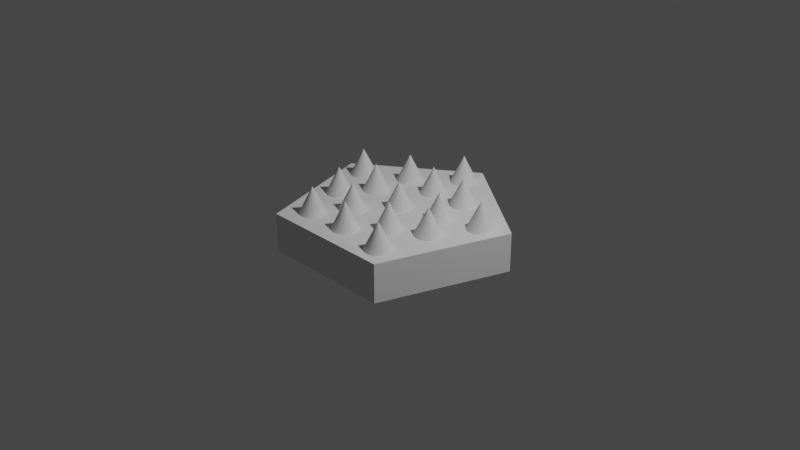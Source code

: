 # Source: Trap.blend  (saved by Blender 2.82.7; exported with 4.5.12 LTS)
import bpy
from mathutils import Matrix  # noqa: F401  (used for matrix-valued properties, if any)

bpy.ops.wm.read_factory_settings(use_empty=True)
scene = bpy.context.scene
scene.name = 'Scene'

# ---- collections
col_collection = bpy.data.collections.new('Collection'); scene.collection.children.link(col_collection)

# ---- world
world_world = bpy.data.worlds.new('World'); scene.world = world_world
world_world.use_nodes = True; world_world.node_tree.nodes.clear()
_N = world_world.node_tree.nodes; _L = world_world.node_tree.links
n0 = _N.new('ShaderNodeOutputWorld'); n0.name = 'World Output'; n0.location = (300, 300)
n1 = _N.new('ShaderNodeBackground'); n1.name = 'Background'; n1.location = (10, 300)
n1.inputs[0].default_value = (0.05088, 0.05088, 0.05088, 1.0)
_L.new(n1.outputs[0], n0.inputs[0])
n0.is_active_output = True
world_world.color = (0.05088, 0.05088, 0.05088)
world_world.use_sun_shadow = False
world_world.sun_shadow_jitter_overblur = 0.0

# ---- cameras
cam_camera = bpy.data.cameras.new('Camera')
cam_camera.clip_end = 100.0
cam_camera.ortho_scale = 7.314

# ---- lights
light_light = bpy.data.lights.new('Light', 'POINT')
light_light.transmission_factor = 0.0
light_light.energy = 1000.0
light_light.shadow_soft_size = 0.1
light_light.shadow_maximum_resolution = 0.006
light_light.use_absolute_resolution = True

# ---- meshes
me_cylinder = bpy.data.meshes.new('Cylinder')
me_cylinder.from_pydata([(0.0, 1.232, 0.8188), (0.0, 1.232, 1.232), (1.171, 0.3806, 0.8188), (1.171, 0.3806, 1.232), (0.7239, -0.9964, 0.8188), (0.7239, -0.9964, 1.232), (-0.7239, -0.9964, 0.8188), (-0.7239, -0.9964, 1.232), (-1.171, 0.3806, 0.8188), (-1.171, 0.3806, 1.232), (0.0, 0.1917, 1.136), (0.03741, 0.1881, 1.136), (0.07338, 0.1772, 1.136), (0.1065, 0.1594, 1.136), (0.1356, 0.1356, 1.136), (0.1594, 0.1065, 1.136), (0.1772, 0.07338, 1.136), (0.1881, 0.03741, 1.136), (0.1917, 1.448e-08, 1.136), (0.1881, -0.03741, 1.136), (0.1772, -0.07338, 1.136), (0.1594, -0.1065, 1.136), (0.1356, -0.1356, 1.136), (0.1065, -0.1594, 1.136), (0.07338, -0.1772, 1.136), (0.03741, -0.1881, 1.136), (-6.248e-08, -0.1917, 1.136), (-0.03741, -0.1881, 1.136), (-0.07338, -0.1772, 1.136), (-0.1065, -0.1594, 1.136), (-0.1356, -0.1356, 1.136), (-0.1594, -0.1065, 1.136), (-0.1772, -0.07338, 1.136), (0.0, 0.0, 1.52), (-0.1881, -0.03741, 1.136), (-0.1917, 1.852e-07, 1.136), (-0.1881, 0.03741, 1.136), (-0.1772, 0.07338, 1.136), (-0.1594, 0.1065, 1.136), (-0.1356, 0.1356, 1.136), (-0.1065, 0.1594, 1.136), (-0.07338, 0.1772, 1.136), (-0.03741, 0.1881, 1.136), (0.8921, 0.4322, 1.136), (0.9296, 0.4285, 1.136), (0.9655, 0.4176, 1.136), (0.9987, 0.3999, 1.136), (1.028, 0.3761, 1.136), (1.052, 0.347, 1.136), (1.069, 0.3139, 1.136), (1.08, 0.2779, 1.136), (1.084, 0.2405, 1.136), (1.08, 0.2031, 1.136), (1.069, 0.1671, 1.136), (1.052, 0.134, 1.136), (1.028, 0.1049, 1.136), (0.9987, 0.08105, 1.136), (0.9655, 0.06333, 1.136), (0.9296, 0.05242, 1.136), (0.8921, 0.04873, 1.136), (0.8547, 0.05242, 1.136), (0.8188, 0.06333, 1.136), (0.7856, 0.08105, 1.136), (0.7566, 0.1049, 1.136), (0.7327, 0.134, 1.136), (0.715, 0.1671, 1.136), (0.8921, 0.2405, 1.52), (0.7041, 0.2031, 1.136), (0.7004, 0.2405, 1.136), (0.7041, 0.2779, 1.136), (0.715, 0.3139, 1.136), (0.7327, 0.347, 1.136), (0.7566, 0.3761, 1.136), (0.7856, 0.3999, 1.136), (0.8188, 0.4176, 1.136), (0.8547, 0.4285, 1.136), (0.5301, -0.5758, 1.136), (0.5675, -0.5795, 1.136), (0.6035, -0.5904, 1.136), (0.6367, -0.6081, 1.136), (0.6657, -0.6319, 1.136), (0.6896, -0.661, 1.136), (0.7073, -0.6941, 1.136), (0.7182, -0.7301, 1.136), (0.7219, -0.7675, 1.136), (0.7182, -0.8049, 1.136), (0.7073, -0.8409, 1.136), (0.6896, -0.8741, 1.136), (0.6657, -0.9031, 1.136), (0.6367, -0.927, 1.136), (0.6035, -0.9447, 1.136), (0.5675, -0.9556, 1.136), (0.5301, -0.9593, 1.136), (0.4927, -0.9556, 1.136), (0.4568, -0.9447, 1.136), (0.4236, -0.927, 1.136), (0.3945, -0.9031, 1.136), (0.3707, -0.8741, 1.136), (0.353, -0.8409, 1.136), (0.5301, -0.7675, 1.52), (0.3421, -0.8049, 1.136), (0.3384, -0.7675, 1.136), (0.3421, -0.7301, 1.136), (0.353, -0.6941, 1.136), (0.3707, -0.661, 1.136), (0.3945, -0.6319, 1.136), (0.4236, -0.6081, 1.136), (0.4568, -0.5904, 1.136), (0.4927, -0.5795, 1.136), (-0.4971, -0.5191, 1.136), (-0.4597, -0.5227, 1.136), (-0.4238, -0.5336, 1.136), (-0.3906, -0.5514, 1.136), (-0.3616, -0.5752, 1.136), (-0.3377, -0.6043, 1.136), (-0.32, -0.6374, 1.136), (-0.3091, -0.6734, 1.136), (-0.3054, -0.7108, 1.136), (-0.3091, -0.7482, 1.136), (-0.32, -0.7842, 1.136), (-0.3377, -0.8173, 1.136), (-0.3616, -0.8464, 1.136), (-0.3906, -0.8702, 1.136), (-0.4238, -0.888, 1.136), (-0.4597, -0.8989, 1.136), (-0.4971, -0.9025, 1.136), (-0.5346, -0.8989, 1.136), (-0.5705, -0.888, 1.136), (-0.6037, -0.8702, 1.136), (-0.6327, -0.8464, 1.136), (-0.6566, -0.8173, 1.136), (-0.6743, -0.7842, 1.136), (-0.4971, -0.7108, 1.52), (-0.6852, -0.7482, 1.136), (-0.6889, -0.7108, 1.136), (-0.6852, -0.6734, 1.136), (-0.6743, -0.6374, 1.136), (-0.6566, -0.6043, 1.136), (-0.6327, -0.5752, 1.136), (-0.6037, -0.5514, 1.136), (-0.5705, -0.5336, 1.136), (-0.5346, -0.5227, 1.136), (-0.8727, 0.4928, 1.136), (-0.8353, 0.4891, 1.136), (-0.7993, 0.4782, 1.136), (-0.7662, 0.4604, 1.136), (-0.7371, 0.4366, 1.136), (-0.7133, 0.4075, 1.136), (-0.6955, 0.3744, 1.136), (-0.6846, 0.3384, 1.136), (-0.681, 0.301, 1.136), (-0.6846, 0.2636, 1.136), (-0.6955, 0.2276, 1.136), (-0.7133, 0.1945, 1.136), (-0.7371, 0.1654, 1.136), (-0.7662, 0.1416, 1.136), (-0.7993, 0.1239, 1.136), (-0.8353, 0.1129, 1.136), (-0.8727, 0.1093, 1.136), (-0.9101, 0.1129, 1.136), (-0.9461, 0.1239, 1.136), (-0.9792, 0.1416, 1.136), (-1.008, 0.1654, 1.136), (-1.032, 0.1945, 1.136), (-1.05, 0.2276, 1.136), (-0.8727, 0.301, 1.52), (-1.061, 0.2636, 1.136), (-1.064, 0.301, 1.136), (-1.061, 0.3384, 1.136), (-1.05, 0.3744, 1.136), (-1.032, 0.4075, 1.136), (-1.008, 0.4366, 1.136), (-0.9792, 0.4604, 1.136), (-0.9461, 0.4782, 1.136), (-0.9101, 0.4891, 1.136), (0.001247, 1.126, 1.136), (0.03866, 1.123, 1.136), (0.07463, 1.112, 1.136), (0.1078, 1.094, 1.136), (0.1368, 1.07, 1.136), (0.1607, 1.041, 1.136), (0.1784, 1.008, 1.136), (0.1893, 0.9721, 1.136), (0.193, 0.9347, 1.136), (0.1893, 0.8973, 1.136), (0.1784, 0.8613, 1.136), (0.1607, 0.8282, 1.136), (0.1368, 0.7991, 1.136), (0.1078, 0.7753, 1.136), (0.07463, 0.7576, 1.136), (0.03866, 0.7467, 1.136), (0.001247, 0.743, 1.136), (-0.03616, 0.7467, 1.136), (-0.07213, 0.7576, 1.136), (-0.1053, 0.7753, 1.136), (-0.1343, 0.7991, 1.136), (-0.1582, 0.8282, 1.136), (-0.1759, 0.8613, 1.136), (0.001247, 0.9347, 1.52), (-0.1868, 0.8973, 1.136), (-0.1905, 0.9347, 1.136), (-0.1868, 0.9721, 1.136), (-0.1759, 1.008, 1.136), (-0.1582, 1.041, 1.136), (-0.1343, 1.07, 1.136), (-0.1053, 1.094, 1.136), (-0.07213, 1.112, 1.136), (-0.03616, 1.123, 1.136), (-0.01456, 0.6936, 1.136), (0.02284, 0.6899, 1.136), (0.05882, 0.679, 1.136), (0.09197, 0.6613, 1.136), (0.121, 0.6374, 1.136), (0.1449, 0.6084, 1.136), (0.1626, 0.5752, 1.136), (0.1735, 0.5393, 1.136), (0.1772, 0.5018, 1.136), (0.1735, 0.4644, 1.136), (0.1626, 0.4285, 1.136), (0.1449, 0.3953, 1.136), (0.121, 0.3663, 1.136), (0.09197, 0.3424, 1.136), (0.05882, 0.3247, 1.136), (0.02284, 0.3138, 1.136), (-0.01456, 0.3101, 1.136), (-0.05197, 0.3138, 1.136), (-0.08794, 0.3247, 1.136), (-0.1211, 0.3424, 1.136), (-0.1501, 0.3663, 1.136), (-0.174, 0.3953, 1.136), (-0.1917, 0.4285, 1.136), (-0.01456, 0.5018, 1.52), (-0.2026, 0.4644, 1.136), (-0.2063, 0.5018, 1.136), (-0.2026, 0.5393, 1.136), (-0.1917, 0.5752, 1.136), (-0.174, 0.6084, 1.136), (-0.1501, 0.6374, 1.136), (-0.1211, 0.6613, 1.136), (-0.08794, 0.679, 1.136), (-0.05197, 0.6899, 1.136), (0.4611, 0.3013, 1.136), (0.4985, 0.2976, 1.136), (0.5345, 0.2867, 1.136), (0.5676, 0.269, 1.136), (0.5967, 0.2451, 1.136), (0.6205, 0.2161, 1.136), (0.6383, 0.1829, 1.136), (0.6492, 0.147, 1.136), (0.6528, 0.1095, 1.136), (0.6492, 0.07213, 1.136), (0.6383, 0.03616, 1.136), (0.6205, 0.003013, 1.136), (0.5967, -0.02604, 1.136), (0.5676, -0.04989, 1.136), (0.5345, -0.06761, 1.136), (0.4985, -0.07852, 1.136), (0.4611, -0.08221, 1.136), (0.4237, -0.07852, 1.136), (0.3877, -0.06761, 1.136), (0.3546, -0.04989, 1.136), (0.3255, -0.02604, 1.136), (0.3017, 0.003014, 1.136), (0.2839, 0.03616, 1.136), (0.4611, 0.1095, 1.52), (0.273, 0.07213, 1.136), (0.2694, 0.1095, 1.136), (0.273, 0.147, 1.136), (0.2839, 0.1829, 1.136), (0.3017, 0.2161, 1.136), (0.3255, 0.2451, 1.136), (0.3546, 0.269, 1.136), (0.3877, 0.2867, 1.136), (0.4237, 0.2976, 1.136), (0.2818, -0.2093, 1.136), (0.3192, -0.213, 1.136), (0.3552, -0.2239, 1.136), (0.3883, -0.2416, 1.136), (0.4174, -0.2654, 1.136), (0.4412, -0.2945, 1.136), (0.4589, -0.3276, 1.136), (0.4698, -0.3636, 1.136), (0.4735, -0.401, 1.136), (0.4698, -0.4384, 1.136), (0.4589, -0.4744, 1.136), (0.4412, -0.5075, 1.136), (0.4174, -0.5366, 1.136), (0.3883, -0.5604, 1.136), (0.3552, -0.5782, 1.136), (0.3192, -0.5891, 1.136), (0.2818, -0.5928, 1.136), (0.2444, -0.5891, 1.136), (0.2084, -0.5782, 1.136), (0.1752, -0.5604, 1.136), (0.1462, -0.5366, 1.136), (0.1223, -0.5075, 1.136), (0.1046, -0.4744, 1.136), (0.2818, -0.401, 1.52), (0.09371, -0.4384, 1.136), (0.09003, -0.401, 1.136), (0.09371, -0.3636, 1.136), (0.1046, -0.3276, 1.136), (0.1223, -0.2945, 1.136), (0.1462, -0.2654, 1.136), (0.1752, -0.2416, 1.136), (0.2084, -0.2239, 1.136), (0.2444, -0.213, 1.136), (-0.2854, -0.1765, 1.136), (-0.248, -0.1802, 1.136), (-0.212, -0.1911, 1.136), (-0.1789, -0.2088, 1.136), (-0.1498, -0.2327, 1.136), (-0.126, -0.2617, 1.136), (-0.1083, -0.2949, 1.136), (-0.09736, -0.3308, 1.136), (-0.09368, -0.3682, 1.136), (-0.09736, -0.4056, 1.136), (-0.1083, -0.4416, 1.136), (-0.126, -0.4748, 1.136), (-0.1498, -0.5038, 1.136), (-0.1789, -0.5277, 1.136), (-0.212, -0.5454, 1.136), (-0.248, -0.5563, 1.136), (-0.2854, -0.56, 1.136), (-0.3228, -0.5563, 1.136), (-0.3588, -0.5454, 1.136), (-0.392, -0.5277, 1.136), (-0.421, -0.5038, 1.136), (-0.4449, -0.4748, 1.136), (-0.4626, -0.4416, 1.136), (-0.2854, -0.3682, 1.52), (-0.4735, -0.4056, 1.136), (-0.4772, -0.3682, 1.136), (-0.4735, -0.3308, 1.136), (-0.4626, -0.2949, 1.136), (-0.4449, -0.2617, 1.136), (-0.421, -0.2327, 1.136), (-0.392, -0.2088, 1.136), (-0.3588, -0.1911, 1.136), (-0.3228, -0.1802, 1.136), (-0.4741, 0.3127, 1.136), (-0.4367, 0.309, 1.136), (-0.4007, 0.2981, 1.136), (-0.3676, 0.2804, 1.136), (-0.3385, 0.2565, 1.136), (-0.3147, 0.2274, 1.136), (-0.297, 0.1943, 1.136), (-0.286, 0.1583, 1.136), (-0.2824, 0.1209, 1.136), (-0.286, 0.08351, 1.136), (-0.297, 0.04754, 1.136), (-0.3147, 0.01439, 1.136), (-0.3385, -0.01467, 1.136), (-0.3676, -0.03851, 1.136), (-0.4007, -0.05623, 1.136), (-0.4367, -0.06715, 1.136), (-0.4741, -0.07083, 1.136), (-0.5115, -0.06715, 1.136), (-0.5475, -0.05623, 1.136), (-0.5806, -0.03851, 1.136), (-0.6097, -0.01467, 1.136), (-0.6335, 0.01439, 1.136), (-0.6513, 0.04754, 1.136), (-0.4741, 0.1209, 1.52), (-0.6622, 0.08351, 1.136), (-0.6659, 0.1209, 1.136), (-0.6622, 0.1583, 1.136), (-0.6513, 0.1943, 1.136), (-0.6335, 0.2274, 1.136), (-0.6097, 0.2565, 1.136), (-0.5806, 0.2804, 1.136), (-0.5475, 0.2981, 1.136), (-0.5115, 0.309, 1.136), (-0.4136, 0.7393, 1.136), (-0.3762, 0.7356, 1.136), (-0.3402, 0.7247, 1.136), (-0.3071, 0.707, 1.136), (-0.278, 0.6832, 1.136), (-0.2542, 0.6541, 1.136), (-0.2365, 0.6209, 1.136), (-0.2256, 0.585, 1.136), (-0.2219, 0.5476, 1.136), (-0.2256, 0.5102, 1.136), (-0.2365, 0.4742, 1.136), (-0.2542, 0.441, 1.136), (-0.278, 0.412, 1.136), (-0.3071, 0.3881, 1.136), (-0.3402, 0.3704, 1.136), (-0.3762, 0.3595, 1.136), (-0.4136, 0.3558, 1.136), (-0.451, 0.3595, 1.136), (-0.487, 0.3704, 1.136), (-0.5202, 0.3881, 1.136), (-0.5492, 0.412, 1.136), (-0.5731, 0.441, 1.136), (-0.5908, 0.4742, 1.136), (-0.4136, 0.5476, 1.52), (-0.6017, 0.5102, 1.136), (-0.6054, 0.5476, 1.136), (-0.6017, 0.585, 1.136), (-0.5908, 0.6209, 1.136), (-0.5731, 0.6541, 1.136), (-0.5492, 0.6832, 1.136), (-0.5202, 0.707, 1.136), (-0.487, 0.7247, 1.136), (-0.451, 0.7356, 1.136), (0.3916, 0.7089, 1.136), (0.429, 0.7052, 1.136), (0.465, 0.6943, 1.136), (0.4982, 0.6766, 1.136), (0.5272, 0.6528, 1.136), (0.5511, 0.6237, 1.136), (0.5688, 0.5906, 1.136), (0.5797, 0.5546, 1.136), (0.5834, 0.5172, 1.136), (0.5797, 0.4798, 1.136), (0.5688, 0.4438, 1.136), (0.5511, 0.4106, 1.136), (0.5272, 0.3816, 1.136), (0.4982, 0.3577, 1.136), (0.465, 0.34, 1.136), (0.429, 0.3291, 1.136), (0.3916, 0.3254, 1.136), (0.3542, 0.3291, 1.136), (0.3182, 0.34, 1.136), (0.2851, 0.3577, 1.136), (0.256, 0.3816, 1.136), (0.2322, 0.4106, 1.136), (0.2145, 0.4438, 1.136), (0.3916, 0.5172, 1.52), (0.2036, 0.4798, 1.136), (0.1999, 0.5172, 1.136), (0.2036, 0.5546, 1.136), (0.2145, 0.5906, 1.136), (0.2322, 0.6237, 1.136), (0.256, 0.6528, 1.136), (0.2851, 0.6766, 1.136), (0.3182, 0.6943, 1.136), (0.3542, 0.7052, 1.136), (0.6315, -0.0229, 1.136), (0.6689, -0.02659, 1.136), (0.7049, -0.0375, 1.136), (0.738, -0.05522, 1.136), (0.7671, -0.07907, 1.136), (0.7909, -0.1081, 1.136), (0.8087, -0.1413, 1.136), (0.8196, -0.1772, 1.136), (0.8232, -0.2147, 1.136), (0.8196, -0.2521, 1.136), (0.8087, -0.288, 1.136), (0.7909, -0.3212, 1.136), (0.7671, -0.3502, 1.136), (0.738, -0.3741, 1.136), (0.7049, -0.3918, 1.136), (0.6689, -0.4027, 1.136), (0.6315, -0.4064, 1.136), (0.5941, -0.4027, 1.136), (0.5581, -0.3918, 1.136), (0.525, -0.3741, 1.136), (0.4959, -0.3502, 1.136), (0.4721, -0.3212, 1.136), (0.4543, -0.288, 1.136), (0.6315, -0.2147, 1.52), (0.4434, -0.2521, 1.136), (0.4398, -0.2147, 1.136), (0.4434, -0.1772, 1.136), (0.4543, -0.1413, 1.136), (0.4721, -0.1081, 1.136), (0.4959, -0.07907, 1.136), (0.525, -0.05522, 1.136), (0.5581, -0.0375, 1.136), (0.5941, -0.02659, 1.136), (-0.01133, -0.5138, 1.136), (0.02608, -0.5175, 1.136), (0.06205, -0.5284, 1.136), (0.0952, -0.5461, 1.136), (0.1243, -0.57, 1.136), (0.1481, -0.599, 1.136), (0.1658, -0.6322, 1.136), (0.1767, -0.6681, 1.136), (0.1804, -0.7055, 1.136), (0.1767, -0.743, 1.136), (0.1658, -0.7789, 1.136), (0.1481, -0.8121, 1.136), (0.1243, -0.8411, 1.136), (0.0952, -0.865, 1.136), (0.06205, -0.8827, 1.136), (0.02608, -0.8936, 1.136), (-0.01133, -0.8973, 1.136), (-0.04874, -0.8936, 1.136), (-0.08471, -0.8827, 1.136), (-0.1179, -0.865, 1.136), (-0.1469, -0.8411, 1.136), (-0.1708, -0.8121, 1.136), (-0.1885, -0.7789, 1.136), (-0.01133, -0.7055, 1.52), (-0.1994, -0.743, 1.136), (-0.2031, -0.7055, 1.136), (-0.1994, -0.6681, 1.136), (-0.1885, -0.6322, 1.136), (-0.1708, -0.599, 1.136), (-0.1469, -0.57, 1.136), (-0.1179, -0.5461, 1.136), (-0.08471, -0.5284, 1.136), (-0.04874, -0.5175, 1.136), (-0.6834, -0.01163, 1.136), (-0.646, -0.01532, 1.136), (-0.61, -0.02623, 1.136), (-0.5769, -0.04395, 1.136), (-0.5478, -0.06779, 1.136), (-0.524, -0.09685, 1.136), (-0.5062, -0.13, 1.136), (-0.4953, -0.166, 1.136), (-0.4916, -0.2034, 1.136), (-0.4953, -0.2408, 1.136), (-0.5062, -0.2768, 1.136), (-0.524, -0.3099, 1.136), (-0.5478, -0.339, 1.136), (-0.5769, -0.3628, 1.136), (-0.61, -0.3805, 1.136), (-0.646, -0.3914, 1.136), (-0.6834, -0.3951, 1.136), (-0.7208, -0.3914, 1.136), (-0.7568, -0.3805, 1.136), (-0.7899, -0.3628, 1.136), (-0.819, -0.339, 1.136), (-0.8428, -0.3099, 1.136), (-0.8605, -0.2768, 1.136), (-0.6834, -0.2034, 1.52), (-0.8715, -0.2408, 1.136), (-0.8751, -0.2034, 1.136), (-0.8715, -0.166, 1.136), (-0.8605, -0.13, 1.136), (-0.8428, -0.09685, 1.136), (-0.819, -0.06779, 1.136), (-0.7899, -0.04395, 1.136), (-0.7568, -0.02623, 1.136), (-0.7208, -0.01532, 1.136)], [], [(0, 1, 3, 2), (2, 3, 5, 4), (4, 5, 7, 6), (3, 1, 9, 7, 5), (6, 7, 9, 8), (8, 9, 1, 0), (0, 2, 4, 6, 8), (10, 33, 11), (11, 33, 12), (12, 33, 13), (13, 33, 14), (14, 33, 15), (15, 33, 16), (16, 33, 17), (17, 33, 18), (18, 33, 19), (19, 33, 20), (20, 33, 21), (21, 33, 22), (22, 33, 23), (23, 33, 24), (24, 33, 25), (25, 33, 26), (26, 33, 27), (27, 33, 28), (28, 33, 29), (29, 33, 30), (30, 33, 31), (31, 33, 32), (32, 33, 34), (34, 33, 35), (35, 33, 36), (36, 33, 37), (37, 33, 38), (38, 33, 39), (39, 33, 40), (40, 33, 41), (41, 33, 42), (42, 33, 10), (10, 11, 12, 13, 14, 15, 16, 17, 18, 19, 20, 21, 22, 23, 24, 25, 26, 27, 28, 29, 30, 31, 32, 34, 35, 36, 37, 38, 39, 40, 41, 42), (43, 66, 44), (44, 66, 45), (45, 66, 46), (46, 66, 47), (47, 66, 48), (48, 66, 49), (49, 66, 50), (50, 66, 51), (51, 66, 52), (52, 66, 53), (53, 66, 54), (54, 66, 55), (55, 66, 56), (56, 66, 57), (57, 66, 58), (58, 66, 59), (59, 66, 60), (60, 66, 61), (61, 66, 62), (62, 66, 63), (63, 66, 64), (64, 66, 65), (65, 66, 67), (67, 66, 68), (68, 66, 69), (69, 66, 70), (70, 66, 71), (71, 66, 72), (72, 66, 73), (73, 66, 74), (74, 66, 75), (75, 66, 43), (43, 44, 45, 46, 47, 48, 49, 50, 51, 52, 53, 54, 55, 56, 57, 58, 59, 60, 61, 62, 63, 64, 65, 67, 68, 69, 70, 71, 72, 73, 74, 75), (76, 99, 77), (77, 99, 78), (78, 99, 79), (79, 99, 80), (80, 99, 81), (81, 99, 82), (82, 99, 83), (83, 99, 84), (84, 99, 85), (85, 99, 86), (86, 99, 87), (87, 99, 88), (88, 99, 89), (89, 99, 90), (90, 99, 91), (91, 99, 92), (92, 99, 93), (93, 99, 94), (94, 99, 95), (95, 99, 96), (96, 99, 97), (97, 99, 98), (98, 99, 100), (100, 99, 101), (101, 99, 102), (102, 99, 103), (103, 99, 104), (104, 99, 105), (105, 99, 106), (106, 99, 107), (107, 99, 108), (108, 99, 76), (76, 77, 78, 79, 80, 81, 82, 83, 84, 85, 86, 87, 88, 89, 90, 91, 92, 93, 94, 95, 96, 97, 98, 100, 101, 102, 103, 104, 105, 106, 107, 108), (109, 132, 110), (110, 132, 111), (111, 132, 112), (112, 132, 113), (113, 132, 114), (114, 132, 115), (115, 132, 116), (116, 132, 117), (117, 132, 118), (118, 132, 119), (119, 132, 120), (120, 132, 121), (121, 132, 122), (122, 132, 123), (123, 132, 124), (124, 132, 125), (125, 132, 126), (126, 132, 127), (127, 132, 128), (128, 132, 129), (129, 132, 130), (130, 132, 131), (131, 132, 133), (133, 132, 134), (134, 132, 135), (135, 132, 136), (136, 132, 137), (137, 132, 138), (138, 132, 139), (139, 132, 140), (140, 132, 141), (141, 132, 109), (109, 110, 111, 112, 113, 114, 115, 116, 117, 118, 119, 120, 121, 122, 123, 124, 125, 126, 127, 128, 129, 130, 131, 133, 134, 135, 136, 137, 138, 139, 140, 141), (142, 165, 143), (143, 165, 144), (144, 165, 145), (145, 165, 146), (146, 165, 147), (147, 165, 148), (148, 165, 149), (149, 165, 150), (150, 165, 151), (151, 165, 152), (152, 165, 153), (153, 165, 154), (154, 165, 155), (155, 165, 156), (156, 165, 157), (157, 165, 158), (158, 165, 159), (159, 165, 160), (160, 165, 161), (161, 165, 162), (162, 165, 163), (163, 165, 164), (164, 165, 166), (166, 165, 167), (167, 165, 168), (168, 165, 169), (169, 165, 170), (170, 165, 171), (171, 165, 172), (172, 165, 173), (173, 165, 174), (174, 165, 142), (142, 143, 144, 145, 146, 147, 148, 149, 150, 151, 152, 153, 154, 155, 156, 157, 158, 159, 160, 161, 162, 163, 164, 166, 167, 168, 169, 170, 171, 172, 173, 174), (175, 198, 176), (176, 198, 177), (177, 198, 178), (178, 198, 179), (179, 198, 180), (180, 198, 181), (181, 198, 182), (182, 198, 183), (183, 198, 184), (184, 198, 185), (185, 198, 186), (186, 198, 187), (187, 198, 188), (188, 198, 189), (189, 198, 190), (190, 198, 191), (191, 198, 192), (192, 198, 193), (193, 198, 194), (194, 198, 195), (195, 198, 196), (196, 198, 197), (197, 198, 199), (199, 198, 200), (200, 198, 201), (201, 198, 202), (202, 198, 203), (203, 198, 204), (204, 198, 205), (205, 198, 206), (206, 198, 207), (207, 198, 175), (175, 176, 177, 178, 179, 180, 181, 182, 183, 184, 185, 186, 187, 188, 189, 190, 191, 192, 193, 194, 195, 196, 197, 199, 200, 201, 202, 203, 204, 205, 206, 207), (208, 231, 209), (209, 231, 210), (210, 231, 211), (211, 231, 212), (212, 231, 213), (213, 231, 214), (214, 231, 215), (215, 231, 216), (216, 231, 217), (217, 231, 218), (218, 231, 219), (219, 231, 220), (220, 231, 221), (221, 231, 222), (222, 231, 223), (223, 231, 224), (224, 231, 225), (225, 231, 226), (226, 231, 227), (227, 231, 228), (228, 231, 229), (229, 231, 230), (230, 231, 232), (232, 231, 233), (233, 231, 234), (234, 231, 235), (235, 231, 236), (236, 231, 237), (237, 231, 238), (238, 231, 239), (239, 231, 240), (240, 231, 208), (208, 209, 210, 211, 212, 213, 214, 215, 216, 217, 218, 219, 220, 221, 222, 223, 224, 225, 226, 227, 228, 229, 230, 232, 233, 234, 235, 236, 237, 238, 239, 240), (241, 264, 242), (242, 264, 243), (243, 264, 244), (244, 264, 245), (245, 264, 246), (246, 264, 247), (247, 264, 248), (248, 264, 249), (249, 264, 250), (250, 264, 251), (251, 264, 252), (252, 264, 253), (253, 264, 254), (254, 264, 255), (255, 264, 256), (256, 264, 257), (257, 264, 258), (258, 264, 259), (259, 264, 260), (260, 264, 261), (261, 264, 262), (262, 264, 263), (263, 264, 265), (265, 264, 266), (266, 264, 267), (267, 264, 268), (268, 264, 269), (269, 264, 270), (270, 264, 271), (271, 264, 272), (272, 264, 273), (273, 264, 241), (241, 242, 243, 244, 245, 246, 247, 248, 249, 250, 251, 252, 253, 254, 255, 256, 257, 258, 259, 260, 261, 262, 263, 265, 266, 267, 268, 269, 270, 271, 272, 273), (274, 297, 275), (275, 297, 276), (276, 297, 277), (277, 297, 278), (278, 297, 279), (279, 297, 280), (280, 297, 281), (281, 297, 282), (282, 297, 283), (283, 297, 284), (284, 297, 285), (285, 297, 286), (286, 297, 287), (287, 297, 288), (288, 297, 289), (289, 297, 290), (290, 297, 291), (291, 297, 292), (292, 297, 293), (293, 297, 294), (294, 297, 295), (295, 297, 296), (296, 297, 298), (298, 297, 299), (299, 297, 300), (300, 297, 301), (301, 297, 302), (302, 297, 303), (303, 297, 304), (304, 297, 305), (305, 297, 306), (306, 297, 274), (274, 275, 276, 277, 278, 279, 280, 281, 282, 283, 284, 285, 286, 287, 288, 289, 290, 291, 292, 293, 294, 295, 296, 298, 299, 300, 301, 302, 303, 304, 305, 306), (307, 330, 308), (308, 330, 309), (309, 330, 310), (310, 330, 311), (311, 330, 312), (312, 330, 313), (313, 330, 314), (314, 330, 315), (315, 330, 316), (316, 330, 317), (317, 330, 318), (318, 330, 319), (319, 330, 320), (320, 330, 321), (321, 330, 322), (322, 330, 323), (323, 330, 324), (324, 330, 325), (325, 330, 326), (326, 330, 327), (327, 330, 328), (328, 330, 329), (329, 330, 331), (331, 330, 332), (332, 330, 333), (333, 330, 334), (334, 330, 335), (335, 330, 336), (336, 330, 337), (337, 330, 338), (338, 330, 339), (339, 330, 307), (307, 308, 309, 310, 311, 312, 313, 314, 315, 316, 317, 318, 319, 320, 321, 322, 323, 324, 325, 326, 327, 328, 329, 331, 332, 333, 334, 335, 336, 337, 338, 339), (340, 363, 341), (341, 363, 342), (342, 363, 343), (343, 363, 344), (344, 363, 345), (345, 363, 346), (346, 363, 347), (347, 363, 348), (348, 363, 349), (349, 363, 350), (350, 363, 351), (351, 363, 352), (352, 363, 353), (353, 363, 354), (354, 363, 355), (355, 363, 356), (356, 363, 357), (357, 363, 358), (358, 363, 359), (359, 363, 360), (360, 363, 361), (361, 363, 362), (362, 363, 364), (364, 363, 365), (365, 363, 366), (366, 363, 367), (367, 363, 368), (368, 363, 369), (369, 363, 370), (370, 363, 371), (371, 363, 372), (372, 363, 340), (340, 341, 342, 343, 344, 345, 346, 347, 348, 349, 350, 351, 352, 353, 354, 355, 356, 357, 358, 359, 360, 361, 362, 364, 365, 366, 367, 368, 369, 370, 371, 372), (373, 396, 374), (374, 396, 375), (375, 396, 376), (376, 396, 377), (377, 396, 378), (378, 396, 379), (379, 396, 380), (380, 396, 381), (381, 396, 382), (382, 396, 383), (383, 396, 384), (384, 396, 385), (385, 396, 386), (386, 396, 387), (387, 396, 388), (388, 396, 389), (389, 396, 390), (390, 396, 391), (391, 396, 392), (392, 396, 393), (393, 396, 394), (394, 396, 395), (395, 396, 397), (397, 396, 398), (398, 396, 399), (399, 396, 400), (400, 396, 401), (401, 396, 402), (402, 396, 403), (403, 396, 404), (404, 396, 405), (405, 396, 373), (373, 374, 375, 376, 377, 378, 379, 380, 381, 382, 383, 384, 385, 386, 387, 388, 389, 390, 391, 392, 393, 394, 395, 397, 398, 399, 400, 401, 402, 403, 404, 405), (406, 429, 407), (407, 429, 408), (408, 429, 409), (409, 429, 410), (410, 429, 411), (411, 429, 412), (412, 429, 413), (413, 429, 414), (414, 429, 415), (415, 429, 416), (416, 429, 417), (417, 429, 418), (418, 429, 419), (419, 429, 420), (420, 429, 421), (421, 429, 422), (422, 429, 423), (423, 429, 424), (424, 429, 425), (425, 429, 426), (426, 429, 427), (427, 429, 428), (428, 429, 430), (430, 429, 431), (431, 429, 432), (432, 429, 433), (433, 429, 434), (434, 429, 435), (435, 429, 436), (436, 429, 437), (437, 429, 438), (438, 429, 406), (406, 407, 408, 409, 410, 411, 412, 413, 414, 415, 416, 417, 418, 419, 420, 421, 422, 423, 424, 425, 426, 427, 428, 430, 431, 432, 433, 434, 435, 436, 437, 438), (439, 462, 440), (440, 462, 441), (441, 462, 442), (442, 462, 443), (443, 462, 444), (444, 462, 445), (445, 462, 446), (446, 462, 447), (447, 462, 448), (448, 462, 449), (449, 462, 450), (450, 462, 451), (451, 462, 452), (452, 462, 453), (453, 462, 454), (454, 462, 455), (455, 462, 456), (456, 462, 457), (457, 462, 458), (458, 462, 459), (459, 462, 460), (460, 462, 461), (461, 462, 463), (463, 462, 464), (464, 462, 465), (465, 462, 466), (466, 462, 467), (467, 462, 468), (468, 462, 469), (469, 462, 470), (470, 462, 471), (471, 462, 439), (439, 440, 441, 442, 443, 444, 445, 446, 447, 448, 449, 450, 451, 452, 453, 454, 455, 456, 457, 458, 459, 460, 461, 463, 464, 465, 466, 467, 468, 469, 470, 471), (472, 495, 473), (473, 495, 474), (474, 495, 475), (475, 495, 476), (476, 495, 477), (477, 495, 478), (478, 495, 479), (479, 495, 480), (480, 495, 481), (481, 495, 482), (482, 495, 483), (483, 495, 484), (484, 495, 485), (485, 495, 486), (486, 495, 487), (487, 495, 488), (488, 495, 489), (489, 495, 490), (490, 495, 491), (491, 495, 492), (492, 495, 493), (493, 495, 494), (494, 495, 496), (496, 495, 497), (497, 495, 498), (498, 495, 499), (499, 495, 500), (500, 495, 501), (501, 495, 502), (502, 495, 503), (503, 495, 504), (504, 495, 472), (472, 473, 474, 475, 476, 477, 478, 479, 480, 481, 482, 483, 484, 485, 486, 487, 488, 489, 490, 491, 492, 493, 494, 496, 497, 498, 499, 500, 501, 502, 503, 504), (505, 528, 506), (506, 528, 507), (507, 528, 508), (508, 528, 509), (509, 528, 510), (510, 528, 511), (511, 528, 512), (512, 528, 513), (513, 528, 514), (514, 528, 515), (515, 528, 516), (516, 528, 517), (517, 528, 518), (518, 528, 519), (519, 528, 520), (520, 528, 521), (521, 528, 522), (522, 528, 523), (523, 528, 524), (524, 528, 525), (525, 528, 526), (526, 528, 527), (527, 528, 529), (529, 528, 530), (530, 528, 531), (531, 528, 532), (532, 528, 533), (533, 528, 534), (534, 528, 535), (535, 528, 536), (536, 528, 537), (537, 528, 505), (505, 506, 507, 508, 509, 510, 511, 512, 513, 514, 515, 516, 517, 518, 519, 520, 521, 522, 523, 524, 525, 526, 527, 529, 530, 531, 532, 533, 534, 535, 536, 537)])
_uv = me_cylinder.uv_layers.new(name='UVMap')
_uv.uv.foreach_set('vector', [1.0, 0.5, 1.0, 1.0, 0.8, 1.0, 0.8, 0.5, 0.8, 0.5, 0.8, 1.0, 0.6, 1.0, 0.6, 0.5, 0.6, 0.5, 0.6, 1.0, 0.4, 1.0, 0.4, 0.5, 0.4783, 0.3242, 0.25, 0.49, 0.02175, 0.3242, 0.1089, 0.05584, 0.3911, 0.05584, 0.4, 0.5, 0.4, 1.0, 0.2, 1.0, 0.2, 0.5, 0.2, 0.5, 0.2, 1.0, 2.98e-08, 1.0, 2.98e-08, 0.5, 0.75, 0.49, 0.9783, 0.3242, 0.8911, 0.05584, 0.6089, 0.05584, 0.5217, 0.3242, 0.25, 0.49, 0.25, 0.25, 0.2968, 0.4854, 0.2968, 0.4854, 0.25, 0.25, 0.3418, 0.4717, 0.3418, 0.4717, 0.25, 0.25, 0.3833, 0.4496, 0.3833, 0.4496, 0.25, 0.25, 0.4197, 0.4197, 0.4197, 0.4197, 0.25, 0.25, 0.4496, 0.3833, 0.4496, 0.3833, 0.25, 0.25, 0.4717, 0.3418, 0.4717, 0.3418, 0.25, 0.25, 0.4854, 0.2968, 0.4854, 0.2968, 0.25, 0.25, 0.49, 0.25, 0.49, 0.25, 0.25, 0.25, 0.4854, 0.2032, 0.4854, 0.2032, 0.25, 0.25, 0.4717, 0.1582, 0.4717, 0.1582, 0.25, 0.25, 0.4496, 0.1167, 0.4496, 0.1167, 0.25, 0.25, 0.4197, 0.08029, 0.4197, 0.08029, 0.25, 0.25, 0.3833, 0.05045, 0.3833, 0.05045, 0.25, 0.25, 0.3418, 0.02827, 0.3418, 0.02827, 0.25, 0.25, 0.2968, 0.01461, 0.2968, 0.01461, 0.25, 0.25, 0.25, 0.01, 0.25, 0.01, 0.25, 0.25, 0.2032, 0.01461, 0.2032, 0.01461, 0.25, 0.25, 0.1582, 0.02827, 0.1582, 0.02827, 0.25, 0.25, 0.1167, 0.05045, 0.1167, 0.05045, 0.25, 0.25, 0.08029, 0.08029, 0.08029, 0.08029, 0.25, 0.25, 0.05045, 0.1167, 0.05045, 0.1167, 0.25, 0.25, 0.02827, 0.1582, 0.02827, 0.1582, 0.25, 0.25, 0.01461, 0.2032, 0.01461, 0.2032, 0.25, 0.25, 0.01, 0.25, 0.01, 0.25, 0.25, 0.25, 0.01461, 0.2968, 0.01461, 0.2968, 0.25, 0.25, 0.02827, 0.3418, 0.02827, 0.3418, 0.25, 0.25, 0.05045, 0.3833, 0.05045, 0.3833, 0.25, 0.25, 0.08029, 0.4197, 0.08029, 0.4197, 0.25, 0.25, 0.1167, 0.4496, 0.1167, 0.4496, 0.25, 0.25, 0.1582, 0.4717, 0.1582, 0.4717, 0.25, 0.25, 0.2032, 0.4854, 0.2032, 0.4854, 0.25, 0.25, 0.25, 0.49, 0.75, 0.49, 0.7968, 0.4854, 0.8418, 0.4717, 0.8833, 0.4496, 0.9197, 0.4197, 0.9496, 0.3833, 0.9717, 0.3418, 0.9854, 0.2968, 0.99, 0.25, 0.9854, 0.2032, 0.9717, 0.1582, 0.9496, 0.1167, 0.9197, 0.08029, 0.8833, 0.05045, 0.8418, 0.02827, 0.7968, 0.01461, 0.75, 0.01, 0.7032, 0.01461, 0.6582, 0.02827, 0.6167, 0.05045, 0.5803, 0.08029, 0.5504, 0.1167, 0.5283, 0.1582, 0.5146, 0.2032, 0.51, 0.25, 0.5146, 0.2968, 0.5283, 0.3418, 0.5504, 0.3833, 0.5803, 0.4197, 0.6167, 0.4496, 0.6582, 0.4717, 0.7032, 0.4854, 0.25, 0.49, 0.25, 0.25, 0.2968, 0.4854, 0.2968, 0.4854, 0.25, 0.25, 0.3418, 0.4717, 0.3418, 0.4717, 0.25, 0.25, 0.3833, 0.4496, 0.3833, 0.4496, 0.25, 0.25, 0.4197, 0.4197, 0.4197, 0.4197, 0.25, 0.25, 0.4496, 0.3833, 0.4496, 0.3833, 0.25, 0.25, 0.4717, 0.3418, 0.4717, 0.3418, 0.25, 0.25, 0.4854, 0.2968, 0.4854, 0.2968, 0.25, 0.25, 0.49, 0.25, 0.49, 0.25, 0.25, 0.25, 0.4854, 0.2032, 0.4854, 0.2032, 0.25, 0.25, 0.4717, 0.1582, 0.4717, 0.1582, 0.25, 0.25, 0.4496, 0.1167, 0.4496, 0.1167, 0.25, 0.25, 0.4197, 0.08029, 0.4197, 0.08029, 0.25, 0.25, 0.3833, 0.05045, 0.3833, 0.05045, 0.25, 0.25, 0.3418, 0.02827, 0.3418, 0.02827, 0.25, 0.25, 0.2968, 0.01461, 0.2968, 0.01461, 0.25, 0.25, 0.25, 0.01, 0.25, 0.01, 0.25, 0.25, 0.2032, 0.01461, 0.2032, 0.01461, 0.25, 0.25, 0.1582, 0.02827, 0.1582, 0.02827, 0.25, 0.25, 0.1167, 0.05045, 0.1167, 0.05045, 0.25, 0.25, 0.08029, 0.08029, 0.08029, 0.08029, 0.25, 0.25, 0.05045, 0.1167, 0.05045, 0.1167, 0.25, 0.25, 0.02827, 0.1582, 0.02827, 0.1582, 0.25, 0.25, 0.01461, 0.2032, 0.01461, 0.2032, 0.25, 0.25, 0.01, 0.25, 0.01, 0.25, 0.25, 0.25, 0.01461, 0.2968, 0.01461, 0.2968, 0.25, 0.25, 0.02827, 0.3418, 0.02827, 0.3418, 0.25, 0.25, 0.05045, 0.3833, 0.05045, 0.3833, 0.25, 0.25, 0.08029, 0.4197, 0.08029, 0.4197, 0.25, 0.25, 0.1167, 0.4496, 0.1167, 0.4496, 0.25, 0.25, 0.1582, 0.4717, 0.1582, 0.4717, 0.25, 0.25, 0.2032, 0.4854, 0.2032, 0.4854, 0.25, 0.25, 0.25, 0.49, 0.75, 0.49, 0.7968, 0.4854, 0.8418, 0.4717, 0.8833, 0.4496, 0.9197, 0.4197, 0.9496, 0.3833, 0.9717, 0.3418, 0.9854, 0.2968, 0.99, 0.25, 0.9854, 0.2032, 0.9717, 0.1582, 0.9496, 0.1167, 0.9197, 0.08029, 0.8833, 0.05045, 0.8418, 0.02827, 0.7968, 0.01461, 0.75, 0.01, 0.7032, 0.01461, 0.6582, 0.02827, 0.6167, 0.05045, 0.5803, 0.08029, 0.5504, 0.1167, 0.5283, 0.1582, 0.5146, 0.2032, 0.51, 0.25, 0.5146, 0.2968, 0.5283, 0.3418, 0.5504, 0.3833, 0.5803, 0.4197, 0.6167, 0.4496, 0.6582, 0.4717, 0.7032, 0.4854, 0.25, 0.49, 0.25, 0.25, 0.2968, 0.4854, 0.2968, 0.4854, 0.25, 0.25, 0.3418, 0.4717, 0.3418, 0.4717, 0.25, 0.25, 0.3833, 0.4496, 0.3833, 0.4496, 0.25, 0.25, 0.4197, 0.4197, 0.4197, 0.4197, 0.25, 0.25, 0.4496, 0.3833, 0.4496, 0.3833, 0.25, 0.25, 0.4717, 0.3418, 0.4717, 0.3418, 0.25, 0.25, 0.4854, 0.2968, 0.4854, 0.2968, 0.25, 0.25, 0.49, 0.25, 0.49, 0.25, 0.25, 0.25, 0.4854, 0.2032, 0.4854, 0.2032, 0.25, 0.25, 0.4717, 0.1582, 0.4717, 0.1582, 0.25, 0.25, 0.4496, 0.1167, 0.4496, 0.1167, 0.25, 0.25, 0.4197, 0.08029, 0.4197, 0.08029, 0.25, 0.25, 0.3833, 0.05045, 0.3833, 0.05045, 0.25, 0.25, 0.3418, 0.02827, 0.3418, 0.02827, 0.25, 0.25, 0.2968, 0.01461, 0.2968, 0.01461, 0.25, 0.25, 0.25, 0.01, 0.25, 0.01, 0.25, 0.25, 0.2032, 0.01461, 0.2032, 0.01461, 0.25, 0.25, 0.1582, 0.02827, 0.1582, 0.02827, 0.25, 0.25, 0.1167, 0.05045, 0.1167, 0.05045, 0.25, 0.25, 0.08029, 0.08029, 0.08029, 0.08029, 0.25, 0.25, 0.05045, 0.1167, 0.05045, 0.1167, 0.25, 0.25, 0.02827, 0.1582, 0.02827, 0.1582, 0.25, 0.25, 0.01461, 0.2032, 0.01461, 0.2032, 0.25, 0.25, 0.01, 0.25, 0.01, 0.25, 0.25, 0.25, 0.01461, 0.2968, 0.01461, 0.2968, 0.25, 0.25, 0.02827, 0.3418, 0.02827, 0.3418, 0.25, 0.25, 0.05045, 0.3833, 0.05045, 0.3833, 0.25, 0.25, 0.08029, 0.4197, 0.08029, 0.4197, 0.25, 0.25, 0.1167, 0.4496, 0.1167, 0.4496, 0.25, 0.25, 0.1582, 0.4717, 0.1582, 0.4717, 0.25, 0.25, 0.2032, 0.4854, 0.2032, 0.4854, 0.25, 0.25, 0.25, 0.49, 0.75, 0.49, 0.7968, 0.4854, 0.8418, 0.4717, 0.8833, 0.4496, 0.9197, 0.4197, 0.9496, 0.3833, 0.9717, 0.3418, 0.9854, 0.2968, 0.99, 0.25, 0.9854, 0.2032, 0.9717, 0.1582, 0.9496, 0.1167, 0.9197, 0.08029, 0.8833, 0.05045, 0.8418, 0.02827, 0.7968, 0.01461, 0.75, 0.01, 0.7032, 0.01461, 0.6582, 0.02827, 0.6167, 0.05045, 0.5803, 0.08029, 0.5504, 0.1167, 0.5283, 0.1582, 0.5146, 0.2032, 0.51, 0.25, 0.5146, 0.2968, 0.5283, 0.3418, 0.5504, 0.3833, 0.5803, 0.4197, 0.6167, 0.4496, 0.6582, 0.4717, 0.7032, 0.4854, 0.25, 0.49, 0.25, 0.25, 0.2968, 0.4854, 0.2968, 0.4854, 0.25, 0.25, 0.3418, 0.4717, 0.3418, 0.4717, 0.25, 0.25, 0.3833, 0.4496, 0.3833, 0.4496, 0.25, 0.25, 0.4197, 0.4197, 0.4197, 0.4197, 0.25, 0.25, 0.4496, 0.3833, 0.4496, 0.3833, 0.25, 0.25, 0.4717, 0.3418, 0.4717, 0.3418, 0.25, 0.25, 0.4854, 0.2968, 0.4854, 0.2968, 0.25, 0.25, 0.49, 0.25, 0.49, 0.25, 0.25, 0.25, 0.4854, 0.2032, 0.4854, 0.2032, 0.25, 0.25, 0.4717, 0.1582, 0.4717, 0.1582, 0.25, 0.25, 0.4496, 0.1167, 0.4496, 0.1167, 0.25, 0.25, 0.4197, 0.08029, 0.4197, 0.08029, 0.25, 0.25, 0.3833, 0.05045, 0.3833, 0.05045, 0.25, 0.25, 0.3418, 0.02827, 0.3418, 0.02827, 0.25, 0.25, 0.2968, 0.01461, 0.2968, 0.01461, 0.25, 0.25, 0.25, 0.01, 0.25, 0.01, 0.25, 0.25, 0.2032, 0.01461, 0.2032, 0.01461, 0.25, 0.25, 0.1582, 0.02827, 0.1582, 0.02827, 0.25, 0.25, 0.1167, 0.05045, 0.1167, 0.05045, 0.25, 0.25, 0.08029, 0.08029, 0.08029, 0.08029, 0.25, 0.25, 0.05045, 0.1167, 0.05045, 0.1167, 0.25, 0.25, 0.02827, 0.1582, 0.02827, 0.1582, 0.25, 0.25, 0.01461, 0.2032, 0.01461, 0.2032, 0.25, 0.25, 0.01, 0.25, 0.01, 0.25, 0.25, 0.25, 0.01461, 0.2968, 0.01461, 0.2968, 0.25, 0.25, 0.02827, 0.3418, 0.02827, 0.3418, 0.25, 0.25, 0.05045, 0.3833, 0.05045, 0.3833, 0.25, 0.25, 0.08029, 0.4197, 0.08029, 0.4197, 0.25, 0.25, 0.1167, 0.4496, 0.1167, 0.4496, 0.25, 0.25, 0.1582, 0.4717, 0.1582, 0.4717, 0.25, 0.25, 0.2032, 0.4854, 0.2032, 0.4854, 0.25, 0.25, 0.25, 0.49, 0.75, 0.49, 0.7968, 0.4854, 0.8418, 0.4717, 0.8833, 0.4496, 0.9197, 0.4197, 0.9496, 0.3833, 0.9717, 0.3418, 0.9854, 0.2968, 0.99, 0.25, 0.9854, 0.2032, 0.9717, 0.1582, 0.9496, 0.1167, 0.9197, 0.08029, 0.8833, 0.05045, 0.8418, 0.02827, 0.7968, 0.01461, 0.75, 0.01, 0.7032, 0.01461, 0.6582, 0.02827, 0.6167, 0.05045, 0.5803, 0.08029, 0.5504, 0.1167, 0.5283, 0.1582, 0.5146, 0.2032, 0.51, 0.25, 0.5146, 0.2968, 0.5283, 0.3418, 0.5504, 0.3833, 0.5803, 0.4197, 0.6167, 0.4496, 0.6582, 0.4717, 0.7032, 0.4854, 0.25, 0.49, 0.25, 0.25, 0.2968, 0.4854, 0.2968, 0.4854, 0.25, 0.25, 0.3418, 0.4717, 0.3418, 0.4717, 0.25, 0.25, 0.3833, 0.4496, 0.3833, 0.4496, 0.25, 0.25, 0.4197, 0.4197, 0.4197, 0.4197, 0.25, 0.25, 0.4496, 0.3833, 0.4496, 0.3833, 0.25, 0.25, 0.4717, 0.3418, 0.4717, 0.3418, 0.25, 0.25, 0.4854, 0.2968, 0.4854, 0.2968, 0.25, 0.25, 0.49, 0.25, 0.49, 0.25, 0.25, 0.25, 0.4854, 0.2032, 0.4854, 0.2032, 0.25, 0.25, 0.4717, 0.1582, 0.4717, 0.1582, 0.25, 0.25, 0.4496, 0.1167, 0.4496, 0.1167, 0.25, 0.25, 0.4197, 0.08029, 0.4197, 0.08029, 0.25, 0.25, 0.3833, 0.05045, 0.3833, 0.05045, 0.25, 0.25, 0.3418, 0.02827, 0.3418, 0.02827, 0.25, 0.25, 0.2968, 0.01461, 0.2968, 0.01461, 0.25, 0.25, 0.25, 0.01, 0.25, 0.01, 0.25, 0.25, 0.2032, 0.01461, 0.2032, 0.01461, 0.25, 0.25, 0.1582, 0.02827, 0.1582, 0.02827, 0.25, 0.25, 0.1167, 0.05045, 0.1167, 0.05045, 0.25, 0.25, 0.08029, 0.08029, 0.08029, 0.08029, 0.25, 0.25, 0.05045, 0.1167, 0.05045, 0.1167, 0.25, 0.25, 0.02827, 0.1582, 0.02827, 0.1582, 0.25, 0.25, 0.01461, 0.2032, 0.01461, 0.2032, 0.25, 0.25, 0.01, 0.25, 0.01, 0.25, 0.25, 0.25, 0.01461, 0.2968, 0.01461, 0.2968, 0.25, 0.25, 0.02827, 0.3418, 0.02827, 0.3418, 0.25, 0.25, 0.05045, 0.3833, 0.05045, 0.3833, 0.25, 0.25, 0.08029, 0.4197, 0.08029, 0.4197, 0.25, 0.25, 0.1167, 0.4496, 0.1167, 0.4496, 0.25, 0.25, 0.1582, 0.4717, 0.1582, 0.4717, 0.25, 0.25, 0.2032, 0.4854, 0.2032, 0.4854, 0.25, 0.25, 0.25, 0.49, 0.75, 0.49, 0.7968, 0.4854, 0.8418, 0.4717, 0.8833, 0.4496, 0.9197, 0.4197, 0.9496, 0.3833, 0.9717, 0.3418, 0.9854, 0.2968, 0.99, 0.25, 0.9854, 0.2032, 0.9717, 0.1582, 0.9496, 0.1167, 0.9197, 0.08029, 0.8833, 0.05045, 0.8418, 0.02827, 0.7968, 0.01461, 0.75, 0.01, 0.7032, 0.01461, 0.6582, 0.02827, 0.6167, 0.05045, 0.5803, 0.08029, 0.5504, 0.1167, 0.5283, 0.1582, 0.5146, 0.2032, 0.51, 0.25, 0.5146, 0.2968, 0.5283, 0.3418, 0.5504, 0.3833, 0.5803, 0.4197, 0.6167, 0.4496, 0.6582, 0.4717, 0.7032, 0.4854, 0.25, 0.49, 0.25, 0.25, 0.2968, 0.4854, 0.2968, 0.4854, 0.25, 0.25, 0.3418, 0.4717, 0.3418, 0.4717, 0.25, 0.25, 0.3833, 0.4496, 0.3833, 0.4496, 0.25, 0.25, 0.4197, 0.4197, 0.4197, 0.4197, 0.25, 0.25, 0.4496, 0.3833, 0.4496, 0.3833, 0.25, 0.25, 0.4717, 0.3418, 0.4717, 0.3418, 0.25, 0.25, 0.4854, 0.2968, 0.4854, 0.2968, 0.25, 0.25, 0.49, 0.25, 0.49, 0.25, 0.25, 0.25, 0.4854, 0.2032, 0.4854, 0.2032, 0.25, 0.25, 0.4717, 0.1582, 0.4717, 0.1582, 0.25, 0.25, 0.4496, 0.1167, 0.4496, 0.1167, 0.25, 0.25, 0.4197, 0.08029, 0.4197, 0.08029, 0.25, 0.25, 0.3833, 0.05045, 0.3833, 0.05045, 0.25, 0.25, 0.3418, 0.02827, 0.3418, 0.02827, 0.25, 0.25, 0.2968, 0.01461, 0.2968, 0.01461, 0.25, 0.25, 0.25, 0.01, 0.25, 0.01, 0.25, 0.25, 0.2032, 0.01461, 0.2032, 0.01461, 0.25, 0.25, 0.1582, 0.02827, 0.1582, 0.02827, 0.25, 0.25, 0.1167, 0.05045, 0.1167, 0.05045, 0.25, 0.25, 0.08029, 0.08029, 0.08029, 0.08029, 0.25, 0.25, 0.05045, 0.1167, 0.05045, 0.1167, 0.25, 0.25, 0.02827, 0.1582, 0.02827, 0.1582, 0.25, 0.25, 0.01461, 0.2032, 0.01461, 0.2032, 0.25, 0.25, 0.01, 0.25, 0.01, 0.25, 0.25, 0.25, 0.01461, 0.2968, 0.01461, 0.2968, 0.25, 0.25, 0.02827, 0.3418, 0.02827, 0.3418, 0.25, 0.25, 0.05045, 0.3833, 0.05045, 0.3833, 0.25, 0.25, 0.08029, 0.4197, 0.08029, 0.4197, 0.25, 0.25, 0.1167, 0.4496, 0.1167, 0.4496, 0.25, 0.25, 0.1582, 0.4717, 0.1582, 0.4717, 0.25, 0.25, 0.2032, 0.4854, 0.2032, 0.4854, 0.25, 0.25, 0.25, 0.49, 0.75, 0.49, 0.7968, 0.4854, 0.8418, 0.4717, 0.8833, 0.4496, 0.9197, 0.4197, 0.9496, 0.3833, 0.9717, 0.3418, 0.9854, 0.2968, 0.99, 0.25, 0.9854, 0.2032, 0.9717, 0.1582, 0.9496, 0.1167, 0.9197, 0.08029, 0.8833, 0.05045, 0.8418, 0.02827, 0.7968, 0.01461, 0.75, 0.01, 0.7032, 0.01461, 0.6582, 0.02827, 0.6167, 0.05045, 0.5803, 0.08029, 0.5504, 0.1167, 0.5283, 0.1582, 0.5146, 0.2032, 0.51, 0.25, 0.5146, 0.2968, 0.5283, 0.3418, 0.5504, 0.3833, 0.5803, 0.4197, 0.6167, 0.4496, 0.6582, 0.4717, 0.7032, 0.4854, 0.25, 0.49, 0.25, 0.25, 0.2968, 0.4854, 0.2968, 0.4854, 0.25, 0.25, 0.3418, 0.4717, 0.3418, 0.4717, 0.25, 0.25, 0.3833, 0.4496, 0.3833, 0.4496, 0.25, 0.25, 0.4197, 0.4197, 0.4197, 0.4197, 0.25, 0.25, 0.4496, 0.3833, 0.4496, 0.3833, 0.25, 0.25, 0.4717, 0.3418, 0.4717, 0.3418, 0.25, 0.25, 0.4854, 0.2968, 0.4854, 0.2968, 0.25, 0.25, 0.49, 0.25, 0.49, 0.25, 0.25, 0.25, 0.4854, 0.2032, 0.4854, 0.2032, 0.25, 0.25, 0.4717, 0.1582, 0.4717, 0.1582, 0.25, 0.25, 0.4496, 0.1167, 0.4496, 0.1167, 0.25, 0.25, 0.4197, 0.08029, 0.4197, 0.08029, 0.25, 0.25, 0.3833, 0.05045, 0.3833, 0.05045, 0.25, 0.25, 0.3418, 0.02827, 0.3418, 0.02827, 0.25, 0.25, 0.2968, 0.01461, 0.2968, 0.01461, 0.25, 0.25, 0.25, 0.01, 0.25, 0.01, 0.25, 0.25, 0.2032, 0.01461, 0.2032, 0.01461, 0.25, 0.25, 0.1582, 0.02827, 0.1582, 0.02827, 0.25, 0.25, 0.1167, 0.05045, 0.1167, 0.05045, 0.25, 0.25, 0.08029, 0.08029, 0.08029, 0.08029, 0.25, 0.25, 0.05045, 0.1167, 0.05045, 0.1167, 0.25, 0.25, 0.02827, 0.1582, 0.02827, 0.1582, 0.25, 0.25, 0.01461, 0.2032, 0.01461, 0.2032, 0.25, 0.25, 0.01, 0.25, 0.01, 0.25, 0.25, 0.25, 0.01461, 0.2968, 0.01461, 0.2968, 0.25, 0.25, 0.02827, 0.3418, 0.02827, 0.3418, 0.25, 0.25, 0.05045, 0.3833, 0.05045, 0.3833, 0.25, 0.25, 0.08029, 0.4197, 0.08029, 0.4197, 0.25, 0.25, 0.1167, 0.4496, 0.1167, 0.4496, 0.25, 0.25, 0.1582, 0.4717, 0.1582, 0.4717, 0.25, 0.25, 0.2032, 0.4854, 0.2032, 0.4854, 0.25, 0.25, 0.25, 0.49, 0.75, 0.49, 0.7968, 0.4854, 0.8418, 0.4717, 0.8833, 0.4496, 0.9197, 0.4197, 0.9496, 0.3833, 0.9717, 0.3418, 0.9854, 0.2968, 0.99, 0.25, 0.9854, 0.2032, 0.9717, 0.1582, 0.9496, 0.1167, 0.9197, 0.08029, 0.8833, 0.05045, 0.8418, 0.02827, 0.7968, 0.01461, 0.75, 0.01, 0.7032, 0.01461, 0.6582, 0.02827, 0.6167, 0.05045, 0.5803, 0.08029, 0.5504, 0.1167, 0.5283, 0.1582, 0.5146, 0.2032, 0.51, 0.25, 0.5146, 0.2968, 0.5283, 0.3418, 0.5504, 0.3833, 0.5803, 0.4197, 0.6167, 0.4496, 0.6582, 0.4717, 0.7032, 0.4854, 0.25, 0.49, 0.25, 0.25, 0.2968, 0.4854, 0.2968, 0.4854, 0.25, 0.25, 0.3418, 0.4717, 0.3418, 0.4717, 0.25, 0.25, 0.3833, 0.4496, 0.3833, 0.4496, 0.25, 0.25, 0.4197, 0.4197, 0.4197, 0.4197, 0.25, 0.25, 0.4496, 0.3833, 0.4496, 0.3833, 0.25, 0.25, 0.4717, 0.3418, 0.4717, 0.3418, 0.25, 0.25, 0.4854, 0.2968, 0.4854, 0.2968, 0.25, 0.25, 0.49, 0.25, 0.49, 0.25, 0.25, 0.25, 0.4854, 0.2032, 0.4854, 0.2032, 0.25, 0.25, 0.4717, 0.1582, 0.4717, 0.1582, 0.25, 0.25, 0.4496, 0.1167, 0.4496, 0.1167, 0.25, 0.25, 0.4197, 0.08029, 0.4197, 0.08029, 0.25, 0.25, 0.3833, 0.05045, 0.3833, 0.05045, 0.25, 0.25, 0.3418, 0.02827, 0.3418, 0.02827, 0.25, 0.25, 0.2968, 0.01461, 0.2968, 0.01461, 0.25, 0.25, 0.25, 0.01, 0.25, 0.01, 0.25, 0.25, 0.2032, 0.01461, 0.2032, 0.01461, 0.25, 0.25, 0.1582, 0.02827, 0.1582, 0.02827, 0.25, 0.25, 0.1167, 0.05045, 0.1167, 0.05045, 0.25, 0.25, 0.08029, 0.08029, 0.08029, 0.08029, 0.25, 0.25, 0.05045, 0.1167, 0.05045, 0.1167, 0.25, 0.25, 0.02827, 0.1582, 0.02827, 0.1582, 0.25, 0.25, 0.01461, 0.2032, 0.01461, 0.2032, 0.25, 0.25, 0.01, 0.25, 0.01, 0.25, 0.25, 0.25, 0.01461, 0.2968, 0.01461, 0.2968, 0.25, 0.25, 0.02827, 0.3418, 0.02827, 0.3418, 0.25, 0.25, 0.05045, 0.3833, 0.05045, 0.3833, 0.25, 0.25, 0.08029, 0.4197, 0.08029, 0.4197, 0.25, 0.25, 0.1167, 0.4496, 0.1167, 0.4496, 0.25, 0.25, 0.1582, 0.4717, 0.1582, 0.4717, 0.25, 0.25, 0.2032, 0.4854, 0.2032, 0.4854, 0.25, 0.25, 0.25, 0.49, 0.75, 0.49, 0.7968, 0.4854, 0.8418, 0.4717, 0.8833, 0.4496, 0.9197, 0.4197, 0.9496, 0.3833, 0.9717, 0.3418, 0.9854, 0.2968, 0.99, 0.25, 0.9854, 0.2032, 0.9717, 0.1582, 0.9496, 0.1167, 0.9197, 0.08029, 0.8833, 0.05045, 0.8418, 0.02827, 0.7968, 0.01461, 0.75, 0.01, 0.7032, 0.01461, 0.6582, 0.02827, 0.6167, 0.05045, 0.5803, 0.08029, 0.5504, 0.1167, 0.5283, 0.1582, 0.5146, 0.2032, 0.51, 0.25, 0.5146, 0.2968, 0.5283, 0.3418, 0.5504, 0.3833, 0.5803, 0.4197, 0.6167, 0.4496, 0.6582, 0.4717, 0.7032, 0.4854, 0.25, 0.49, 0.25, 0.25, 0.2968, 0.4854, 0.2968, 0.4854, 0.25, 0.25, 0.3418, 0.4717, 0.3418, 0.4717, 0.25, 0.25, 0.3833, 0.4496, 0.3833, 0.4496, 0.25, 0.25, 0.4197, 0.4197, 0.4197, 0.4197, 0.25, 0.25, 0.4496, 0.3833, 0.4496, 0.3833, 0.25, 0.25, 0.4717, 0.3418, 0.4717, 0.3418, 0.25, 0.25, 0.4854, 0.2968, 0.4854, 0.2968, 0.25, 0.25, 0.49, 0.25, 0.49, 0.25, 0.25, 0.25, 0.4854, 0.2032, 0.4854, 0.2032, 0.25, 0.25, 0.4717, 0.1582, 0.4717, 0.1582, 0.25, 0.25, 0.4496, 0.1167, 0.4496, 0.1167, 0.25, 0.25, 0.4197, 0.08029, 0.4197, 0.08029, 0.25, 0.25, 0.3833, 0.05045, 0.3833, 0.05045, 0.25, 0.25, 0.3418, 0.02827, 0.3418, 0.02827, 0.25, 0.25, 0.2968, 0.01461, 0.2968, 0.01461, 0.25, 0.25, 0.25, 0.01, 0.25, 0.01, 0.25, 0.25, 0.2032, 0.01461, 0.2032, 0.01461, 0.25, 0.25, 0.1582, 0.02827, 0.1582, 0.02827, 0.25, 0.25, 0.1167, 0.05045, 0.1167, 0.05045, 0.25, 0.25, 0.08029, 0.08029, 0.08029, 0.08029, 0.25, 0.25, 0.05045, 0.1167, 0.05045, 0.1167, 0.25, 0.25, 0.02827, 0.1582, 0.02827, 0.1582, 0.25, 0.25, 0.01461, 0.2032, 0.01461, 0.2032, 0.25, 0.25, 0.01, 0.25, 0.01, 0.25, 0.25, 0.25, 0.01461, 0.2968, 0.01461, 0.2968, 0.25, 0.25, 0.02827, 0.3418, 0.02827, 0.3418, 0.25, 0.25, 0.05045, 0.3833, 0.05045, 0.3833, 0.25, 0.25, 0.08029, 0.4197, 0.08029, 0.4197, 0.25, 0.25, 0.1167, 0.4496, 0.1167, 0.4496, 0.25, 0.25, 0.1582, 0.4717, 0.1582, 0.4717, 0.25, 0.25, 0.2032, 0.4854, 0.2032, 0.4854, 0.25, 0.25, 0.25, 0.49, 0.75, 0.49, 0.7968, 0.4854, 0.8418, 0.4717, 0.8833, 0.4496, 0.9197, 0.4197, 0.9496, 0.3833, 0.9717, 0.3418, 0.9854, 0.2968, 0.99, 0.25, 0.9854, 0.2032, 0.9717, 0.1582, 0.9496, 0.1167, 0.9197, 0.08029, 0.8833, 0.05045, 0.8418, 0.02827, 0.7968, 0.01461, 0.75, 0.01, 0.7032, 0.01461, 0.6582, 0.02827, 0.6167, 0.05045, 0.5803, 0.08029, 0.5504, 0.1167, 0.5283, 0.1582, 0.5146, 0.2032, 0.51, 0.25, 0.5146, 0.2968, 0.5283, 0.3418, 0.5504, 0.3833, 0.5803, 0.4197, 0.6167, 0.4496, 0.6582, 0.4717, 0.7032, 0.4854, 0.25, 0.49, 0.25, 0.25, 0.2968, 0.4854, 0.2968, 0.4854, 0.25, 0.25, 0.3418, 0.4717, 0.3418, 0.4717, 0.25, 0.25, 0.3833, 0.4496, 0.3833, 0.4496, 0.25, 0.25, 0.4197, 0.4197, 0.4197, 0.4197, 0.25, 0.25, 0.4496, 0.3833, 0.4496, 0.3833, 0.25, 0.25, 0.4717, 0.3418, 0.4717, 0.3418, 0.25, 0.25, 0.4854, 0.2968, 0.4854, 0.2968, 0.25, 0.25, 0.49, 0.25, 0.49, 0.25, 0.25, 0.25, 0.4854, 0.2032, 0.4854, 0.2032, 0.25, 0.25, 0.4717, 0.1582, 0.4717, 0.1582, 0.25, 0.25, 0.4496, 0.1167, 0.4496, 0.1167, 0.25, 0.25, 0.4197, 0.08029, 0.4197, 0.08029, 0.25, 0.25, 0.3833, 0.05045, 0.3833, 0.05045, 0.25, 0.25, 0.3418, 0.02827, 0.3418, 0.02827, 0.25, 0.25, 0.2968, 0.01461, 0.2968, 0.01461, 0.25, 0.25, 0.25, 0.01, 0.25, 0.01, 0.25, 0.25, 0.2032, 0.01461, 0.2032, 0.01461, 0.25, 0.25, 0.1582, 0.02827, 0.1582, 0.02827, 0.25, 0.25, 0.1167, 0.05045, 0.1167, 0.05045, 0.25, 0.25, 0.08029, 0.08029, 0.08029, 0.08029, 0.25, 0.25, 0.05045, 0.1167, 0.05045, 0.1167, 0.25, 0.25, 0.02827, 0.1582, 0.02827, 0.1582, 0.25, 0.25, 0.01461, 0.2032, 0.01461, 0.2032, 0.25, 0.25, 0.01, 0.25, 0.01, 0.25, 0.25, 0.25, 0.01461, 0.2968, 0.01461, 0.2968, 0.25, 0.25, 0.02827, 0.3418, 0.02827, 0.3418, 0.25, 0.25, 0.05045, 0.3833, 0.05045, 0.3833, 0.25, 0.25, 0.08029, 0.4197, 0.08029, 0.4197, 0.25, 0.25, 0.1167, 0.4496, 0.1167, 0.4496, 0.25, 0.25, 0.1582, 0.4717, 0.1582, 0.4717, 0.25, 0.25, 0.2032, 0.4854, 0.2032, 0.4854, 0.25, 0.25, 0.25, 0.49, 0.75, 0.49, 0.7968, 0.4854, 0.8418, 0.4717, 0.8833, 0.4496, 0.9197, 0.4197, 0.9496, 0.3833, 0.9717, 0.3418, 0.9854, 0.2968, 0.99, 0.25, 0.9854, 0.2032, 0.9717, 0.1582, 0.9496, 0.1167, 0.9197, 0.08029, 0.8833, 0.05045, 0.8418, 0.02827, 0.7968, 0.01461, 0.75, 0.01, 0.7032, 0.01461, 0.6582, 0.02827, 0.6167, 0.05045, 0.5803, 0.08029, 0.5504, 0.1167, 0.5283, 0.1582, 0.5146, 0.2032, 0.51, 0.25, 0.5146, 0.2968, 0.5283, 0.3418, 0.5504, 0.3833, 0.5803, 0.4197, 0.6167, 0.4496, 0.6582, 0.4717, 0.7032, 0.4854, 0.25, 0.49, 0.25, 0.25, 0.2968, 0.4854, 0.2968, 0.4854, 0.25, 0.25, 0.3418, 0.4717, 0.3418, 0.4717, 0.25, 0.25, 0.3833, 0.4496, 0.3833, 0.4496, 0.25, 0.25, 0.4197, 0.4197, 0.4197, 0.4197, 0.25, 0.25, 0.4496, 0.3833, 0.4496, 0.3833, 0.25, 0.25, 0.4717, 0.3418, 0.4717, 0.3418, 0.25, 0.25, 0.4854, 0.2968, 0.4854, 0.2968, 0.25, 0.25, 0.49, 0.25, 0.49, 0.25, 0.25, 0.25, 0.4854, 0.2032, 0.4854, 0.2032, 0.25, 0.25, 0.4717, 0.1582, 0.4717, 0.1582, 0.25, 0.25, 0.4496, 0.1167, 0.4496, 0.1167, 0.25, 0.25, 0.4197, 0.08029, 0.4197, 0.08029, 0.25, 0.25, 0.3833, 0.05045, 0.3833, 0.05045, 0.25, 0.25, 0.3418, 0.02827, 0.3418, 0.02827, 0.25, 0.25, 0.2968, 0.01461, 0.2968, 0.01461, 0.25, 0.25, 0.25, 0.01, 0.25, 0.01, 0.25, 0.25, 0.2032, 0.01461, 0.2032, 0.01461, 0.25, 0.25, 0.1582, 0.02827, 0.1582, 0.02827, 0.25, 0.25, 0.1167, 0.05045, 0.1167, 0.05045, 0.25, 0.25, 0.08029, 0.08029, 0.08029, 0.08029, 0.25, 0.25, 0.05045, 0.1167, 0.05045, 0.1167, 0.25, 0.25, 0.02827, 0.1582, 0.02827, 0.1582, 0.25, 0.25, 0.01461, 0.2032, 0.01461, 0.2032, 0.25, 0.25, 0.01, 0.25, 0.01, 0.25, 0.25, 0.25, 0.01461, 0.2968, 0.01461, 0.2968, 0.25, 0.25, 0.02827, 0.3418, 0.02827, 0.3418, 0.25, 0.25, 0.05045, 0.3833, 0.05045, 0.3833, 0.25, 0.25, 0.08029, 0.4197, 0.08029, 0.4197, 0.25, 0.25, 0.1167, 0.4496, 0.1167, 0.4496, 0.25, 0.25, 0.1582, 0.4717, 0.1582, 0.4717, 0.25, 0.25, 0.2032, 0.4854, 0.2032, 0.4854, 0.25, 0.25, 0.25, 0.49, 0.75, 0.49, 0.7968, 0.4854, 0.8418, 0.4717, 0.8833, 0.4496, 0.9197, 0.4197, 0.9496, 0.3833, 0.9717, 0.3418, 0.9854, 0.2968, 0.99, 0.25, 0.9854, 0.2032, 0.9717, 0.1582, 0.9496, 0.1167, 0.9197, 0.08029, 0.8833, 0.05045, 0.8418, 0.02827, 0.7968, 0.01461, 0.75, 0.01, 0.7032, 0.01461, 0.6582, 0.02827, 0.6167, 0.05045, 0.5803, 0.08029, 0.5504, 0.1167, 0.5283, 0.1582, 0.5146, 0.2032, 0.51, 0.25, 0.5146, 0.2968, 0.5283, 0.3418, 0.5504, 0.3833, 0.5803, 0.4197, 0.6167, 0.4496, 0.6582, 0.4717, 0.7032, 0.4854, 0.25, 0.49, 0.25, 0.25, 0.2968, 0.4854, 0.2968, 0.4854, 0.25, 0.25, 0.3418, 0.4717, 0.3418, 0.4717, 0.25, 0.25, 0.3833, 0.4496, 0.3833, 0.4496, 0.25, 0.25, 0.4197, 0.4197, 0.4197, 0.4197, 0.25, 0.25, 0.4496, 0.3833, 0.4496, 0.3833, 0.25, 0.25, 0.4717, 0.3418, 0.4717, 0.3418, 0.25, 0.25, 0.4854, 0.2968, 0.4854, 0.2968, 0.25, 0.25, 0.49, 0.25, 0.49, 0.25, 0.25, 0.25, 0.4854, 0.2032, 0.4854, 0.2032, 0.25, 0.25, 0.4717, 0.1582, 0.4717, 0.1582, 0.25, 0.25, 0.4496, 0.1167, 0.4496, 0.1167, 0.25, 0.25, 0.4197, 0.08029, 0.4197, 0.08029, 0.25, 0.25, 0.3833, 0.05045, 0.3833, 0.05045, 0.25, 0.25, 0.3418, 0.02827, 0.3418, 0.02827, 0.25, 0.25, 0.2968, 0.01461, 0.2968, 0.01461, 0.25, 0.25, 0.25, 0.01, 0.25, 0.01, 0.25, 0.25, 0.2032, 0.01461, 0.2032, 0.01461, 0.25, 0.25, 0.1582, 0.02827, 0.1582, 0.02827, 0.25, 0.25, 0.1167, 0.05045, 0.1167, 0.05045, 0.25, 0.25, 0.08029, 0.08029, 0.08029, 0.08029, 0.25, 0.25, 0.05045, 0.1167, 0.05045, 0.1167, 0.25, 0.25, 0.02827, 0.1582, 0.02827, 0.1582, 0.25, 0.25, 0.01461, 0.2032, 0.01461, 0.2032, 0.25, 0.25, 0.01, 0.25, 0.01, 0.25, 0.25, 0.25, 0.01461, 0.2968, 0.01461, 0.2968, 0.25, 0.25, 0.02827, 0.3418, 0.02827, 0.3418, 0.25, 0.25, 0.05045, 0.3833, 0.05045, 0.3833, 0.25, 0.25, 0.08029, 0.4197, 0.08029, 0.4197, 0.25, 0.25, 0.1167, 0.4496, 0.1167, 0.4496, 0.25, 0.25, 0.1582, 0.4717, 0.1582, 0.4717, 0.25, 0.25, 0.2032, 0.4854, 0.2032, 0.4854, 0.25, 0.25, 0.25, 0.49, 0.75, 0.49, 0.7968, 0.4854, 0.8418, 0.4717, 0.8833, 0.4496, 0.9197, 0.4197, 0.9496, 0.3833, 0.9717, 0.3418, 0.9854, 0.2968, 0.99, 0.25, 0.9854, 0.2032, 0.9717, 0.1582, 0.9496, 0.1167, 0.9197, 0.08029, 0.8833, 0.05045, 0.8418, 0.02827, 0.7968, 0.01461, 0.75, 0.01, 0.7032, 0.01461, 0.6582, 0.02827, 0.6167, 0.05045, 0.5803, 0.08029, 0.5504, 0.1167, 0.5283, 0.1582, 0.5146, 0.2032, 0.51, 0.25, 0.5146, 0.2968, 0.5283, 0.3418, 0.5504, 0.3833, 0.5803, 0.4197, 0.6167, 0.4496, 0.6582, 0.4717, 0.7032, 0.4854, 0.25, 0.49, 0.25, 0.25, 0.2968, 0.4854, 0.2968, 0.4854, 0.25, 0.25, 0.3418, 0.4717, 0.3418, 0.4717, 0.25, 0.25, 0.3833, 0.4496, 0.3833, 0.4496, 0.25, 0.25, 0.4197, 0.4197, 0.4197, 0.4197, 0.25, 0.25, 0.4496, 0.3833, 0.4496, 0.3833, 0.25, 0.25, 0.4717, 0.3418, 0.4717, 0.3418, 0.25, 0.25, 0.4854, 0.2968, 0.4854, 0.2968, 0.25, 0.25, 0.49, 0.25, 0.49, 0.25, 0.25, 0.25, 0.4854, 0.2032, 0.4854, 0.2032, 0.25, 0.25, 0.4717, 0.1582, 0.4717, 0.1582, 0.25, 0.25, 0.4496, 0.1167, 0.4496, 0.1167, 0.25, 0.25, 0.4197, 0.08029, 0.4197, 0.08029, 0.25, 0.25, 0.3833, 0.05045, 0.3833, 0.05045, 0.25, 0.25, 0.3418, 0.02827, 0.3418, 0.02827, 0.25, 0.25, 0.2968, 0.01461, 0.2968, 0.01461, 0.25, 0.25, 0.25, 0.01, 0.25, 0.01, 0.25, 0.25, 0.2032, 0.01461, 0.2032, 0.01461, 0.25, 0.25, 0.1582, 0.02827, 0.1582, 0.02827, 0.25, 0.25, 0.1167, 0.05045, 0.1167, 0.05045, 0.25, 0.25, 0.08029, 0.08029, 0.08029, 0.08029, 0.25, 0.25, 0.05045, 0.1167, 0.05045, 0.1167, 0.25, 0.25, 0.02827, 0.1582, 0.02827, 0.1582, 0.25, 0.25, 0.01461, 0.2032, 0.01461, 0.2032, 0.25, 0.25, 0.01, 0.25, 0.01, 0.25, 0.25, 0.25, 0.01461, 0.2968, 0.01461, 0.2968, 0.25, 0.25, 0.02827, 0.3418, 0.02827, 0.3418, 0.25, 0.25, 0.05045, 0.3833, 0.05045, 0.3833, 0.25, 0.25, 0.08029, 0.4197, 0.08029, 0.4197, 0.25, 0.25, 0.1167, 0.4496, 0.1167, 0.4496, 0.25, 0.25, 0.1582, 0.4717, 0.1582, 0.4717, 0.25, 0.25, 0.2032, 0.4854, 0.2032, 0.4854, 0.25, 0.25, 0.25, 0.49, 0.75, 0.49, 0.7968, 0.4854, 0.8418, 0.4717, 0.8833, 0.4496, 0.9197, 0.4197, 0.9496, 0.3833, 0.9717, 0.3418, 0.9854, 0.2968, 0.99, 0.25, 0.9854, 0.2032, 0.9717, 0.1582, 0.9496, 0.1167, 0.9197, 0.08029, 0.8833, 0.05045, 0.8418, 0.02827, 0.7968, 0.01461, 0.75, 0.01, 0.7032, 0.01461, 0.6582, 0.02827, 0.6167, 0.05045, 0.5803, 0.08029, 0.5504, 0.1167, 0.5283, 0.1582, 0.5146, 0.2032, 0.51, 0.25, 0.5146, 0.2968, 0.5283, 0.3418, 0.5504, 0.3833, 0.5803, 0.4197, 0.6167, 0.4496, 0.6582, 0.4717, 0.7032, 0.4854, 0.25, 0.49, 0.25, 0.25, 0.2968, 0.4854, 0.2968, 0.4854, 0.25, 0.25, 0.3418, 0.4717, 0.3418, 0.4717, 0.25, 0.25, 0.3833, 0.4496, 0.3833, 0.4496, 0.25, 0.25, 0.4197, 0.4197, 0.4197, 0.4197, 0.25, 0.25, 0.4496, 0.3833, 0.4496, 0.3833, 0.25, 0.25, 0.4717, 0.3418, 0.4717, 0.3418, 0.25, 0.25, 0.4854, 0.2968, 0.4854, 0.2968, 0.25, 0.25, 0.49, 0.25, 0.49, 0.25, 0.25, 0.25, 0.4854, 0.2032, 0.4854, 0.2032, 0.25, 0.25, 0.4717, 0.1582, 0.4717, 0.1582, 0.25, 0.25, 0.4496, 0.1167, 0.4496, 0.1167, 0.25, 0.25, 0.4197, 0.08029, 0.4197, 0.08029, 0.25, 0.25, 0.3833, 0.05045, 0.3833, 0.05045, 0.25, 0.25, 0.3418, 0.02827, 0.3418, 0.02827, 0.25, 0.25, 0.2968, 0.01461, 0.2968, 0.01461, 0.25, 0.25, 0.25, 0.01, 0.25, 0.01, 0.25, 0.25, 0.2032, 0.01461, 0.2032, 0.01461, 0.25, 0.25, 0.1582, 0.02827, 0.1582, 0.02827, 0.25, 0.25, 0.1167, 0.05045, 0.1167, 0.05045, 0.25, 0.25, 0.08029, 0.08029, 0.08029, 0.08029, 0.25, 0.25, 0.05045, 0.1167, 0.05045, 0.1167, 0.25, 0.25, 0.02827, 0.1582, 0.02827, 0.1582, 0.25, 0.25, 0.01461, 0.2032, 0.01461, 0.2032, 0.25, 0.25, 0.01, 0.25, 0.01, 0.25, 0.25, 0.25, 0.01461, 0.2968, 0.01461, 0.2968, 0.25, 0.25, 0.02827, 0.3418, 0.02827, 0.3418, 0.25, 0.25, 0.05045, 0.3833, 0.05045, 0.3833, 0.25, 0.25, 0.08029, 0.4197, 0.08029, 0.4197, 0.25, 0.25, 0.1167, 0.4496, 0.1167, 0.4496, 0.25, 0.25, 0.1582, 0.4717, 0.1582, 0.4717, 0.25, 0.25, 0.2032, 0.4854, 0.2032, 0.4854, 0.25, 0.25, 0.25, 0.49, 0.75, 0.49, 0.7968, 0.4854, 0.8418, 0.4717, 0.8833, 0.4496, 0.9197, 0.4197, 0.9496, 0.3833, 0.9717, 0.3418, 0.9854, 0.2968, 0.99, 0.25, 0.9854, 0.2032, 0.9717, 0.1582, 0.9496, 0.1167, 0.9197, 0.08029, 0.8833, 0.05045, 0.8418, 0.02827, 0.7968, 0.01461, 0.75, 0.01, 0.7032, 0.01461, 0.6582, 0.02827, 0.6167, 0.05045, 0.5803, 0.08029, 0.5504, 0.1167, 0.5283, 0.1582, 0.5146, 0.2032, 0.51, 0.25, 0.5146, 0.2968, 0.5283, 0.3418, 0.5504, 0.3833, 0.5803, 0.4197, 0.6167, 0.4496, 0.6582, 0.4717, 0.7032, 0.4854, 0.25, 0.49, 0.25, 0.25, 0.2968, 0.4854, 0.2968, 0.4854, 0.25, 0.25, 0.3418, 0.4717, 0.3418, 0.4717, 0.25, 0.25, 0.3833, 0.4496, 0.3833, 0.4496, 0.25, 0.25, 0.4197, 0.4197, 0.4197, 0.4197, 0.25, 0.25, 0.4496, 0.3833, 0.4496, 0.3833, 0.25, 0.25, 0.4717, 0.3418, 0.4717, 0.3418, 0.25, 0.25, 0.4854, 0.2968, 0.4854, 0.2968, 0.25, 0.25, 0.49, 0.25, 0.49, 0.25, 0.25, 0.25, 0.4854, 0.2032, 0.4854, 0.2032, 0.25, 0.25, 0.4717, 0.1582, 0.4717, 0.1582, 0.25, 0.25, 0.4496, 0.1167, 0.4496, 0.1167, 0.25, 0.25, 0.4197, 0.08029, 0.4197, 0.08029, 0.25, 0.25, 0.3833, 0.05045, 0.3833, 0.05045, 0.25, 0.25, 0.3418, 0.02827, 0.3418, 0.02827, 0.25, 0.25, 0.2968, 0.01461, 0.2968, 0.01461, 0.25, 0.25, 0.25, 0.01, 0.25, 0.01, 0.25, 0.25, 0.2032, 0.01461, 0.2032, 0.01461, 0.25, 0.25, 0.1582, 0.02827, 0.1582, 0.02827, 0.25, 0.25, 0.1167, 0.05045, 0.1167, 0.05045, 0.25, 0.25, 0.08029, 0.08029, 0.08029, 0.08029, 0.25, 0.25, 0.05045, 0.1167, 0.05045, 0.1167, 0.25, 0.25, 0.02827, 0.1582, 0.02827, 0.1582, 0.25, 0.25, 0.01461, 0.2032, 0.01461, 0.2032, 0.25, 0.25, 0.01, 0.25, 0.01, 0.25, 0.25, 0.25, 0.01461, 0.2968, 0.01461, 0.2968, 0.25, 0.25, 0.02827, 0.3418, 0.02827, 0.3418, 0.25, 0.25, 0.05045, 0.3833, 0.05045, 0.3833, 0.25, 0.25, 0.08029, 0.4197, 0.08029, 0.4197, 0.25, 0.25, 0.1167, 0.4496, 0.1167, 0.4496, 0.25, 0.25, 0.1582, 0.4717, 0.1582, 0.4717, 0.25, 0.25, 0.2032, 0.4854, 0.2032, 0.4854, 0.25, 0.25, 0.25, 0.49, 0.75, 0.49, 0.7968, 0.4854, 0.8418, 0.4717, 0.8833, 0.4496, 0.9197, 0.4197, 0.9496, 0.3833, 0.9717, 0.3418, 0.9854, 0.2968, 0.99, 0.25, 0.9854, 0.2032, 0.9717, 0.1582, 0.9496, 0.1167, 0.9197, 0.08029, 0.8833, 0.05045, 0.8418, 0.02827, 0.7968, 0.01461, 0.75, 0.01, 0.7032, 0.01461, 0.6582, 0.02827, 0.6167, 0.05045, 0.5803, 0.08029, 0.5504, 0.1167, 0.5283, 0.1582, 0.5146, 0.2032, 0.51, 0.25, 0.5146, 0.2968, 0.5283, 0.3418, 0.5504, 0.3833, 0.5803, 0.4197, 0.6167, 0.4496, 0.6582, 0.4717, 0.7032, 0.4854, 0.25, 0.49, 0.25, 0.25, 0.2968, 0.4854, 0.2968, 0.4854, 0.25, 0.25, 0.3418, 0.4717, 0.3418, 0.4717, 0.25, 0.25, 0.3833, 0.4496, 0.3833, 0.4496, 0.25, 0.25, 0.4197, 0.4197, 0.4197, 0.4197, 0.25, 0.25, 0.4496, 0.3833, 0.4496, 0.3833, 0.25, 0.25, 0.4717, 0.3418, 0.4717, 0.3418, 0.25, 0.25, 0.4854, 0.2968, 0.4854, 0.2968, 0.25, 0.25, 0.49, 0.25, 0.49, 0.25, 0.25, 0.25, 0.4854, 0.2032, 0.4854, 0.2032, 0.25, 0.25, 0.4717, 0.1582, 0.4717, 0.1582, 0.25, 0.25, 0.4496, 0.1167, 0.4496, 0.1167, 0.25, 0.25, 0.4197, 0.08029, 0.4197, 0.08029, 0.25, 0.25, 0.3833, 0.05045, 0.3833, 0.05045, 0.25, 0.25, 0.3418, 0.02827, 0.3418, 0.02827, 0.25, 0.25, 0.2968, 0.01461, 0.2968, 0.01461, 0.25, 0.25, 0.25, 0.01, 0.25, 0.01, 0.25, 0.25, 0.2032, 0.01461, 0.2032, 0.01461, 0.25, 0.25, 0.1582, 0.02827, 0.1582, 0.02827, 0.25, 0.25, 0.1167, 0.05045, 0.1167, 0.05045, 0.25, 0.25, 0.08029, 0.08029, 0.08029, 0.08029, 0.25, 0.25, 0.05045, 0.1167, 0.05045, 0.1167, 0.25, 0.25, 0.02827, 0.1582, 0.02827, 0.1582, 0.25, 0.25, 0.01461, 0.2032, 0.01461, 0.2032, 0.25, 0.25, 0.01, 0.25, 0.01, 0.25, 0.25, 0.25, 0.01461, 0.2968, 0.01461, 0.2968, 0.25, 0.25, 0.02827, 0.3418, 0.02827, 0.3418, 0.25, 0.25, 0.05045, 0.3833, 0.05045, 0.3833, 0.25, 0.25, 0.08029, 0.4197, 0.08029, 0.4197, 0.25, 0.25, 0.1167, 0.4496, 0.1167, 0.4496, 0.25, 0.25, 0.1582, 0.4717, 0.1582, 0.4717, 0.25, 0.25, 0.2032, 0.4854, 0.2032, 0.4854, 0.25, 0.25, 0.25, 0.49, 0.75, 0.49, 0.7968, 0.4854, 0.8418, 0.4717, 0.8833, 0.4496, 0.9197, 0.4197, 0.9496, 0.3833, 0.9717, 0.3418, 0.9854, 0.2968, 0.99, 0.25, 0.9854, 0.2032, 0.9717, 0.1582, 0.9496, 0.1167, 0.9197, 0.08029, 0.8833, 0.05045, 0.8418, 0.02827, 0.7968, 0.01461, 0.75, 0.01, 0.7032, 0.01461, 0.6582, 0.02827, 0.6167, 0.05045, 0.5803, 0.08029, 0.5504, 0.1167, 0.5283, 0.1582, 0.5146, 0.2032, 0.51, 0.25, 0.5146, 0.2968, 0.5283, 0.3418, 0.5504, 0.3833, 0.5803, 0.4197, 0.6167, 0.4496, 0.6582, 0.4717, 0.7032, 0.4854])
me_cylinder.use_remesh_fix_poles = True
me_cylinder.use_remesh_preserve_attributes = False
me_cylinder.use_mirror_vertex_groups = False
me_cylinder.update()

# ---- objects
ob_light = bpy.data.objects.new('Light', light_light)
ob_camera = bpy.data.objects.new('Camera', cam_camera)
ob_cylinder = bpy.data.objects.new('Cylinder', me_cylinder)

# ---- transforms, parenting, visibility, modifiers, constraints
ob_light.location = (4.076, 1.005, 5.904)
ob_light.rotation_euler = (0.6503, 0.05522, 1.866)
ob_light.lock_rotations_4d = False
ob_light.empty_display_type = 'ARROWS'
ob_light.color = (0.0, 0.0, 0.0, 0.0)
ob_light.lineart.crease_threshold = 0.0
ob_camera.location = (7.359, -6.926, 4.958)
ob_camera.rotation_euler = (1.109, 0.0, 0.8149)
ob_camera.lock_rotations_4d = False
ob_camera.empty_display_type = 'ARROWS'
ob_camera.color = (0.0, 0.0, 0.0, 0.0)
ob_camera.display_type = 'WIRE'
ob_camera.lineart.crease_threshold = 0.0
ob_cylinder.location = (0.0, 0.0, -1.101)
ob_cylinder.lineart.crease_threshold = 0.0

# ---- collection membership
col_collection.objects.link(ob_light)
col_collection.objects.link(ob_camera)
col_collection.objects.link(ob_cylinder)

# ---- scene / render settings (as saved in the file)
scene.camera = ob_camera
scene.frame_start = 1; scene.frame_end = 250; scene.frame_set(1)
scene.render.engine = 'BLENDER_EEVEE_NEXT'
scene.cycles.use_denoising = False
scene.cycles.samples = 128
scene.cycles.sampling_pattern = 'TABULATED_SOBOL'
scene.cycles.use_adaptive_sampling = False
scene.cycles.use_light_tree = False
scene.view_settings.view_transform = 'Filmic'
bpy.context.view_layer.update()
